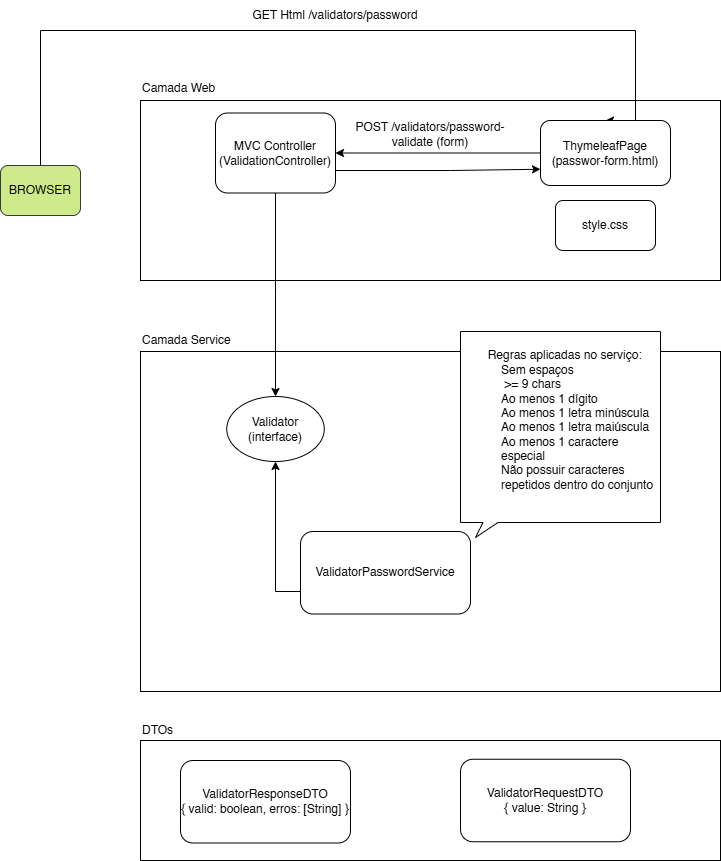

The diagram above was exported from draw.io. Its source (the exported page's mxGraphModel, read from the mxfile embedded in the PNG):
<mxGraphModel dx="1717" dy="878" grid="1" gridSize="10" guides="1" tooltips="1" connect="1" arrows="1" fold="1" page="1" pageScale="1" pageWidth="827" pageHeight="1169" math="0" shadow="0">
  <root>
    <mxCell id="0" />
    <mxCell id="1" parent="0" />
    <mxCell id="tKIDqJMOTS0q6a7ARqgn-9" edge="1" parent="1" source="tKIDqJMOTS0q6a7ARqgn-2" style="edgeStyle=orthogonalEdgeStyle;rounded=0;orthogonalLoop=1;jettySize=auto;html=1;entryX=0.5;entryY=0;entryDx=0;entryDy=0;" target="tKIDqJMOTS0q6a7ARqgn-8">
      <mxGeometry relative="1" as="geometry">
        <Array as="points">
          <mxPoint x="60" y="120" />
          <mxPoint x="655" y="120" />
        </Array>
      </mxGeometry>
    </mxCell>
    <mxCell id="tKIDqJMOTS0q6a7ARqgn-2" parent="1" style="rounded=1;whiteSpace=wrap;html=1;fillColor=#cdeb8b;strokeColor=#36393d;" value="BROWSER" vertex="1">
      <mxGeometry height="50" width="80" x="20" y="255" as="geometry" />
    </mxCell>
    <mxCell id="tKIDqJMOTS0q6a7ARqgn-3" parent="1" style="rounded=0;whiteSpace=wrap;html=1;fillColor=none;" value="" vertex="1">
      <mxGeometry height="180" width="580" x="160" y="190" as="geometry" />
    </mxCell>
    <mxCell id="tKIDqJMOTS0q6a7ARqgn-5" parent="1" style="text;html=1;whiteSpace=wrap;strokeColor=none;fillColor=none;align=left;verticalAlign=middle;rounded=0;" value="Camada Web&lt;div&gt;&lt;br&gt;&lt;/div&gt;" vertex="1">
      <mxGeometry height="20" width="110" x="160" y="175" as="geometry" />
    </mxCell>
    <mxCell id="tKIDqJMOTS0q6a7ARqgn-6" parent="1" style="rounded=1;whiteSpace=wrap;html=1;" value="style.css" vertex="1">
      <mxGeometry height="50" width="100" x="575" y="290" as="geometry" />
    </mxCell>
    <mxCell id="tKIDqJMOTS0q6a7ARqgn-11" edge="1" parent="1" source="tKIDqJMOTS0q6a7ARqgn-7" style="edgeStyle=orthogonalEdgeStyle;rounded=0;orthogonalLoop=1;jettySize=auto;html=1;entryX=0;entryY=0.75;entryDx=0;entryDy=0;exitX=1;exitY=0.75;exitDx=0;exitDy=0;" target="tKIDqJMOTS0q6a7ARqgn-8">
      <mxGeometry relative="1" as="geometry">
        <Array as="points">
          <mxPoint x="310" y="260" />
          <mxPoint x="470" y="260" />
          <mxPoint x="470" y="259" />
        </Array>
      </mxGeometry>
    </mxCell>
    <mxCell id="tKIDqJMOTS0q6a7ARqgn-18" edge="1" parent="1" source="tKIDqJMOTS0q6a7ARqgn-7" style="edgeStyle=orthogonalEdgeStyle;rounded=0;orthogonalLoop=1;jettySize=auto;html=1;" target="tKIDqJMOTS0q6a7ARqgn-17">
      <mxGeometry relative="1" as="geometry" />
    </mxCell>
    <mxCell id="tKIDqJMOTS0q6a7ARqgn-7" parent="1" style="rounded=1;whiteSpace=wrap;html=1;" value="MVC Controller&lt;div&gt;(ValidationController)&lt;/div&gt;" vertex="1">
      <mxGeometry height="80" width="120" x="235" y="202.5" as="geometry" />
    </mxCell>
    <mxCell id="tKIDqJMOTS0q6a7ARqgn-10" edge="1" parent="1" source="tKIDqJMOTS0q6a7ARqgn-8" style="edgeStyle=orthogonalEdgeStyle;rounded=0;orthogonalLoop=1;jettySize=auto;html=1;exitX=0;exitY=0.5;exitDx=0;exitDy=0;" target="tKIDqJMOTS0q6a7ARqgn-7">
      <mxGeometry relative="1" as="geometry" />
    </mxCell>
    <mxCell id="tKIDqJMOTS0q6a7ARqgn-8" parent="1" style="rounded=1;whiteSpace=wrap;html=1;" value="ThymeleafPage&lt;div&gt;(passwor-form.html)&lt;/div&gt;" vertex="1">
      <mxGeometry height="65" width="130" x="560" y="210" as="geometry" />
    </mxCell>
    <mxCell id="tKIDqJMOTS0q6a7ARqgn-12" parent="1" style="text;html=1;whiteSpace=wrap;strokeColor=none;fillColor=none;align=center;verticalAlign=middle;rounded=0;" value="POST /validators/password-validate (form)" vertex="1">
      <mxGeometry height="30" width="190" x="355" y="209" as="geometry" />
    </mxCell>
    <mxCell id="tKIDqJMOTS0q6a7ARqgn-13" parent="1" style="text;html=1;whiteSpace=wrap;strokeColor=none;fillColor=none;align=center;verticalAlign=middle;rounded=0;" value="GET Html /validators/password" vertex="1">
      <mxGeometry height="30" width="190" x="260" y="90" as="geometry" />
    </mxCell>
    <mxCell id="tKIDqJMOTS0q6a7ARqgn-14" parent="1" style="rounded=0;whiteSpace=wrap;html=1;fillColor=none;" value="" vertex="1">
      <mxGeometry height="340" width="580" x="160" y="441" as="geometry" />
    </mxCell>
    <mxCell id="tKIDqJMOTS0q6a7ARqgn-15" parent="1" style="text;html=1;whiteSpace=wrap;strokeColor=none;fillColor=none;align=left;verticalAlign=middle;rounded=0;" value="Camada Service" vertex="1">
      <mxGeometry height="20" width="110" x="160" y="420" as="geometry" />
    </mxCell>
    <mxCell id="6_UU7czUQzoMy-r8mu_m-3" edge="1" parent="1" source="tKIDqJMOTS0q6a7ARqgn-16" style="edgeStyle=orthogonalEdgeStyle;rounded=0;orthogonalLoop=1;jettySize=auto;html=1;entryX=0.5;entryY=1;entryDx=0;entryDy=0;" target="tKIDqJMOTS0q6a7ARqgn-17">
      <mxGeometry relative="1" as="geometry">
        <Array as="points">
          <mxPoint x="295" y="681" />
        </Array>
      </mxGeometry>
    </mxCell>
    <mxCell id="tKIDqJMOTS0q6a7ARqgn-16" parent="1" style="rounded=1;whiteSpace=wrap;html=1;" value="ValidatorPasswordService" vertex="1">
      <mxGeometry height="82.5" width="170" x="320" y="621" as="geometry" />
    </mxCell>
    <mxCell id="tKIDqJMOTS0q6a7ARqgn-17" parent="1" style="ellipse;whiteSpace=wrap;html=1;" value="Validator (interface)" vertex="1">
      <mxGeometry height="65" width="97.5" x="246.25" y="486" as="geometry" />
    </mxCell>
    <mxCell id="tKIDqJMOTS0q6a7ARqgn-20" parent="1" style="whiteSpace=wrap;html=1;shape=mxgraph.basic.rectCallout;dx=30;dy=15;boundedLbl=1;" value="&lt;div style=&quot;text-align: left;&quot;&gt;&lt;span style=&quot;background-color: transparent; color: light-dark(rgb(0, 0, 0), rgb(255, 255, 255));&quot;&gt;&lt;span style=&quot;white-space: pre;&quot;&gt;&#09;&lt;/span&gt;Regras aplicadas no serviço:&lt;/span&gt;&lt;/div&gt;&lt;blockquote style=&quot;margin: 0 0 0 40px; border: none; padding: 0px;&quot;&gt;&lt;div style=&quot;text-align: left;&quot;&gt;&lt;span style=&quot;background-color: transparent; color: light-dark(rgb(0, 0, 0), rgb(255, 255, 255));&quot;&gt;Sem espaços&lt;/span&gt;&lt;/div&gt;&lt;div style=&quot;text-align: left;&quot;&gt;&amp;nbsp;&amp;gt;= 9 chars&lt;/div&gt;&lt;div style=&quot;text-align: left;&quot;&gt;&lt;span style=&quot;background-color: transparent; color: light-dark(rgb(0, 0, 0), rgb(255, 255, 255));&quot;&gt;Ao menos 1 dígito&lt;/span&gt;&lt;/div&gt;&lt;div style=&quot;text-align: left;&quot;&gt;Ao menos 1 letra minúscula&lt;/div&gt;&lt;div style=&quot;text-align: left;&quot;&gt;Ao menos 1 letra maiúscula&lt;/div&gt;&lt;div style=&quot;text-align: left;&quot;&gt;Ao menos 1 caractere especial&lt;/div&gt;&lt;div style=&quot;text-align: left;&quot;&gt;Não possuir caracteres repetidos dentro do conjunto&lt;/div&gt;&lt;/blockquote&gt;&lt;div style=&quot;text-align: left;&quot;&gt;&lt;br&gt;&lt;/div&gt;" vertex="1">
      <mxGeometry height="206" width="200" x="480" y="421" as="geometry" />
    </mxCell>
    <mxCell id="tKIDqJMOTS0q6a7ARqgn-25" parent="1" style="rounded=0;whiteSpace=wrap;html=1;fillColor=none;" value="" vertex="1">
      <mxGeometry height="120" width="580" x="160" y="830" as="geometry" />
    </mxCell>
    <mxCell id="tKIDqJMOTS0q6a7ARqgn-26" parent="1" style="text;html=1;whiteSpace=wrap;strokeColor=none;fillColor=none;align=left;verticalAlign=middle;rounded=0;" value="DTOs" vertex="1">
      <mxGeometry height="20" width="110" x="160" y="810" as="geometry" />
    </mxCell>
    <mxCell id="tKIDqJMOTS0q6a7ARqgn-27" parent="1" style="rounded=1;whiteSpace=wrap;html=1;" value="ValidatorResponseDTO&lt;div&gt;{ valid: boolean, erros: [String] }&lt;/div&gt;" vertex="1">
      <mxGeometry height="82.5" width="170" x="200" y="850" as="geometry" />
    </mxCell>
    <mxCell id="tKIDqJMOTS0q6a7ARqgn-28" parent="1" style="rounded=1;whiteSpace=wrap;html=1;" value="ValidatorRequestDTO&lt;div&gt;{ value: String }&lt;/div&gt;" vertex="1">
      <mxGeometry height="82.5" width="170" x="480" y="848.75" as="geometry" />
    </mxCell>
  </root>
</mxGraphModel>